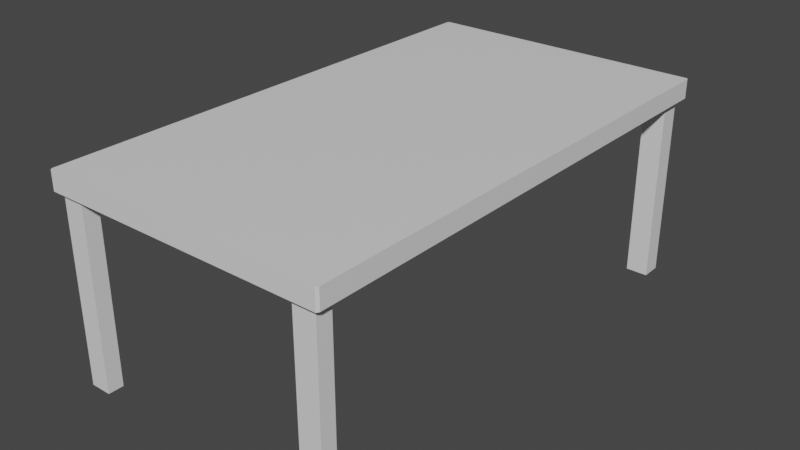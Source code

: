 # Source: ruokapoyta_1.blend  (saved by Blender 2.80.75; exported with 4.5.12 LTS)
import bpy
from mathutils import Matrix  # noqa: F401  (used for matrix-valued properties, if any)

bpy.ops.wm.read_factory_settings(use_empty=True)
scene = bpy.context.scene
scene.name = 'Scene'

# ---- collections
col_collection = bpy.data.collections.new('Collection'); scene.collection.children.link(col_collection)

# ---- materials (node trees are filled in below, after node groups)
mat_material = bpy.data.materials.new('Material')
mat_material.alpha_threshold = 0.0
mat_material.use_transparent_shadow = False
mat_material.line_color = (0.0, 0.0, 0.0, 1.0)

# ---- material node trees
mat_material.use_nodes = True; mat_material.node_tree.nodes.clear()
_N = mat_material.node_tree.nodes; _L = mat_material.node_tree.links
n0 = _N.new('ShaderNodeOutputMaterial'); n0.name = 'Material Output'; n0.location = (300, 300)
n1 = _N.new('ShaderNodeBsdfPrincipled'); n1.name = 'Principled BSDF'; n1.location = (10, 300)
n1.distribution = 'GGX'
n1.subsurface_method = 'BURLEY'
n1.inputs[2].default_value = 0.4
n1.inputs[3].default_value = 1.45
n1.inputs[27].default_value = (0.0, 0.0, 0.0, 1.0)
n1.inputs[28].default_value = 1.0
_L.new(n1.outputs[0], n0.inputs[0])
n0.is_active_output = True

# ---- world
world_world = bpy.data.worlds.new('World'); scene.world = world_world
world_world.use_nodes = True; world_world.node_tree.nodes.clear()
_N = world_world.node_tree.nodes; _L = world_world.node_tree.links
n0 = _N.new('ShaderNodeOutputWorld'); n0.name = 'World Output'; n0.location = (300, 300)
n1 = _N.new('ShaderNodeBackground'); n1.name = 'Background'; n1.location = (10, 300)
n1.inputs[0].default_value = (0.05088, 0.05088, 0.05088, 1.0)
_L.new(n1.outputs[0], n0.inputs[0])
n0.is_active_output = True
world_world.color = (0.05088, 0.05088, 0.05088)
world_world.use_sun_shadow = False
world_world.sun_shadow_jitter_overblur = 0.0

# ---- meshes
me_cube = bpy.data.meshes.new('Cube')
me_cube.from_pydata([(0.9487, -1.0, 1.0), (0.9487, 1.0, 1.0), (0.7955, -1.0, 1.0), (0.7955, 1.0, 1.0), (-0.9622, -1.0, 1.0), (-0.9622, 1.0, 1.0), (-0.812, 1.0, 1.0), (-0.812, -1.0, 1.0), (1.0, -0.9761, 1.0), (-1.0, -0.9761, 1.0), (0.9487, -0.9761, 1.0), (0.7955, -0.9761, 1.0), (-0.9622, -0.9761, 1.0), (-0.812, -0.9761, 1.0), (-1.0, -0.9153, 1.0), (1.0, -0.9153, 1.0), (0.9487, -0.9153, 1.0), (0.7955, -0.9153, 1.0), (-0.9622, -0.9153, 1.0), (-0.812, -0.9153, 1.0), (-1.0, 0.9733, 1.0), (1.0, 0.9733, 1.0), (0.9487, 0.9733, 1.0), (0.7955, 0.9733, 1.0), (-0.9622, 0.9733, 1.0), (-0.812, 0.9733, 1.0), (1.0, 0.8943, 1.0), (0.9487, 0.8943, 1.0), (0.7955, 0.8943, 1.0), (-0.9622, 0.8943, 1.0), (-0.812, 0.8943, 1.0), (-1.0, 0.8943, 1.0), (0.9487, -0.9153, 20.44), (0.9487, -0.9761, 20.44), (0.7955, -0.9153, 20.44), (0.7955, -0.9761, 20.44), (-0.9622, -0.9153, 20.44), (-0.9622, -0.9761, 20.44), (-0.812, -0.9153, 20.44), (-0.812, -0.9761, 20.44), (-0.9622, 0.9733, 20.44), (-0.812, 0.9733, 20.44), (0.7955, 0.9733, 20.44), (0.9487, 0.9733, 20.44), (0.9487, 0.8943, 20.44), (0.7955, 0.8943, 20.44), (-0.9622, 0.8943, 20.44), (-0.812, 0.8943, 20.44), (-0.9923, 1.0, 1.0), (-1.0, 0.9923, 1.0), (-1.0, 0.9923, -1.0), (-0.9923, 1.0, -1.0), (1.0, 0.9903, 1.0), (0.9903, 1.0, 1.0), (0.9903, 1.0, -1.0), (1.0, 0.9903, -1.0), (0.9895, -1.0, 1.0), (1.0, -0.9895, 1.0), (1.0, -0.9895, -1.0), (0.9895, -1.0, -1.0), (-1.0, -0.9915, 1.0), (-0.9915, -1.0, 1.0), (-0.9915, -1.0, -1.0), (-1.0, -0.9915, -1.0)], [], [(58, 59, 62, 63, 50, 51, 54, 55), (12, 9, 60, 61, 4), (10, 11, 2, 0), (13, 12, 4, 7), (11, 13, 7, 2), (17, 19, 13, 11), (19, 18, 36, 38), (17, 11, 35, 34), (15, 16, 10, 8), (18, 14, 9, 12), (29, 31, 14, 18), (26, 27, 16, 15), (27, 28, 17, 16), (30, 29, 18, 19), (28, 30, 19, 17), (5, 48, 49, 20, 24), (3, 6, 25, 23), (6, 5, 24, 25), (1, 3, 23, 22), (52, 53, 1, 22, 21), (23, 25, 30, 28), (12, 13, 39, 37), (30, 25, 41, 47), (21, 22, 27, 26), (51, 48, 5, 6, 3, 1, 53, 54), (24, 20, 31, 29), (38, 36, 37, 39), (32, 34, 35, 33), (41, 40, 46, 47), (43, 42, 45, 44), (28, 27, 44, 45), (27, 22, 43, 44), (11, 10, 33, 35), (18, 12, 37, 36), (13, 19, 38, 39), (25, 24, 40, 41), (23, 28, 45, 42), (22, 23, 42, 43), (10, 16, 32, 33), (16, 17, 34, 32), (24, 29, 46, 40), (29, 30, 47, 46), (48, 51, 50, 49), (59, 56, 0, 2, 7, 4, 61, 62), (52, 55, 54, 53), (8, 10, 0, 56, 57), (56, 59, 58, 57), (55, 52, 21, 26, 15, 8, 57, 58), (62, 61, 60, 63), (63, 60, 9, 14, 31, 20, 49, 50)])
_uv = me_cube.uv_layers.new(name='UVMap')
_uv.uv.foreach_set('vector', [0.625, 0.9987, 0.6237, 1.0, 0.3761, 1.0, 0.375, 0.9989, 0.375, 0.751, 0.376, 0.75, 0.6238, 0.75, 0.625, 0.7512, 0.6203, 0.247, 0.625, 0.247, 0.625, 0.2489, 0.6239, 0.25, 0.6203, 0.25, 0.3814, 0.247, 0.4006, 0.247, 0.4006, 0.25, 0.3814, 0.25, 0.6015, 0.247, 0.6203, 0.247, 0.6203, 0.25, 0.6015, 0.25, 0.4006, 0.247, 0.6015, 0.247, 0.6015, 0.25, 0.4006, 0.25, 0.4006, 0.2394, 0.6015, 0.2394, 0.6015, 0.247, 0.4006, 0.247, 0.6015, 0.2394, 0.6203, 0.2394, 0.6203, 0.2394, 0.6015, 0.2394, 0.4006, 0.2394, 0.4006, 0.247, 0.4006, 0.247, 0.4006, 0.2394, 0.375, 0.2394, 0.3814, 0.2394, 0.3814, 0.247, 0.375, 0.247, 0.6203, 0.2394, 0.625, 0.2394, 0.625, 0.247, 0.6203, 0.247, 0.6203, 0.01322, 0.625, 0.01322, 0.625, 0.2394, 0.6203, 0.2394, 0.375, 0.01322, 0.3814, 0.01322, 0.3814, 0.2394, 0.375, 0.2394, 0.3814, 0.01322, 0.4006, 0.01322, 0.4006, 0.2394, 0.3814, 0.2394, 0.6015, 0.01322, 0.6203, 0.01322, 0.6203, 0.2394, 0.6015, 0.2394, 0.4006, 0.01322, 0.6015, 0.01322, 0.6015, 0.2394, 0.4006, 0.2394, 0.6203, 0.0, 0.624, 0.0, 0.625, 0.0009684, 0.625, 0.003339, 0.6203, 0.003339, 0.4006, 0.0, 0.6015, 0.0, 0.6015, 0.003339, 0.4006, 0.003339, 0.6015, 0.0, 0.6203, 0.0, 0.6203, 0.003339, 0.6015, 0.003339, 0.3814, 0.0, 0.4006, 0.0, 0.4006, 0.003339, 0.3814, 0.003339, 0.375, 0.001212, 0.3762, 0.0, 0.3814, 0.0, 0.3814, 0.003339, 0.375, 0.003339, 0.4006, 0.003339, 0.6015, 0.003339, 0.6015, 0.01322, 0.4006, 0.01322, 0.6203, 0.247, 0.6015, 0.247, 0.6015, 0.247, 0.6203, 0.247, 0.6015, 0.01322, 0.6015, 0.003339, 0.6015, 0.003339, 0.6015, 0.01322, 0.375, 0.003339, 0.3814, 0.003339, 0.3814, 0.01322, 0.375, 0.01322, 0.625, 0.501, 0.875, 0.501, 0.875, 0.5047, 0.875, 0.5235, 0.875, 0.7244, 0.875, 0.7436, 0.875, 0.7488, 0.625, 0.7488, 0.6203, 0.003339, 0.625, 0.003339, 0.625, 0.01322, 0.6203, 0.01322, 0.6015, 0.2394, 0.6203, 0.2394, 0.6203, 0.247, 0.6015, 0.247, 0.3814, 0.2394, 0.4006, 0.2394, 0.4006, 0.247, 0.3814, 0.247, 0.6015, 0.003339, 0.6203, 0.003339, 0.6203, 0.01322, 0.6015, 0.01322, 0.3814, 0.003339, 0.4006, 0.003339, 0.4006, 0.01322, 0.3814, 0.01322, 0.4006, 0.01322, 0.3814, 0.01322, 0.3814, 0.01322, 0.4006, 0.01322, 0.3814, 0.01322, 0.3814, 0.003339, 0.3814, 0.003339, 0.3814, 0.01322, 0.4006, 0.247, 0.3814, 0.247, 0.3814, 0.247, 0.4006, 0.247, 0.6203, 0.2394, 0.6203, 0.247, 0.6203, 0.247, 0.6203, 0.2394, 0.6015, 0.247, 0.6015, 0.2394, 0.6015, 0.2394, 0.6015, 0.247, 0.6015, 0.003339, 0.6203, 0.003339, 0.6203, 0.003339, 0.6015, 0.003339, 0.4006, 0.003339, 0.4006, 0.01322, 0.4006, 0.01322, 0.4006, 0.003339, 0.3814, 0.003339, 0.4006, 0.003339, 0.4006, 0.003339, 0.3814, 0.003339, 0.3814, 0.247, 0.3814, 0.2394, 0.3814, 0.2394, 0.3814, 0.247, 0.3814, 0.2394, 0.4006, 0.2394, 0.4006, 0.2394, 0.3814, 0.2394, 0.6203, 0.003339, 0.6203, 0.01322, 0.6203, 0.01322, 0.6203, 0.003339, 0.6203, 0.01322, 0.6015, 0.01322, 0.6015, 0.01322, 0.6203, 0.01322, 0.875, 0.501, 0.625, 0.501, 0.625, 0.5, 0.875, 0.5, 0.375, 0.2513, 0.625, 0.2513, 0.625, 0.2564, 0.625, 0.2756, 0.625, 0.4765, 0.625, 0.4953, 0.625, 0.4989, 0.375, 0.4989, 0.375, 0.5012, 0.125, 0.5012, 0.125, 0.5, 0.375, 0.5, 0.375, 0.247, 0.3814, 0.247, 0.3814, 0.25, 0.3763, 0.25, 0.375, 0.2487, 0.625, 0.2513, 0.375, 0.2513, 0.375, 0.25, 0.625, 0.25, 0.125, 0.5012, 0.375, 0.5012, 0.375, 0.5033, 0.375, 0.5132, 0.375, 0.7394, 0.375, 0.747, 0.375, 0.7487, 0.125, 0.7487, 0.375, 0.4989, 0.625, 0.4989, 0.625, 0.5011, 0.375, 0.5011, 0.375, 0.5011, 0.625, 0.5011, 0.625, 0.503, 0.625, 0.5106, 0.625, 0.7368, 0.625, 0.7467, 0.625, 0.749, 0.375, 0.749])
me_cube.materials.append(mat_material)
me_cube.use_remesh_preserve_volume = False
me_cube.use_remesh_preserve_attributes = False
me_cube.use_mirror_vertex_groups = False
me_cube.update()

# ---- objects
ob_cube = bpy.data.objects.new('Cube', me_cube)

# ---- transforms, parenting, visibility, modifiers, constraints
ob_cube.location = (0.0, 0.0, 0.0)
ob_cube.scale = (0.45, 0.8, -0.03)
ob_cube.lock_rotations_4d = False
ob_cube.empty_display_type = 'ARROWS'
ob_cube.lineart.crease_threshold = 0.0

# ---- collection membership
col_collection.objects.link(ob_cube)

# ---- scene / render settings (as saved in the file)
scene.frame_start = 1; scene.frame_end = 250; scene.frame_set(1)
scene.render.engine = 'BLENDER_EEVEE_NEXT'
scene.cycles.use_denoising = False
scene.cycles.samples = 128
scene.cycles.sampling_pattern = 'TABULATED_SOBOL'
scene.cycles.use_adaptive_sampling = False
scene.cycles.use_light_tree = False
scene.view_settings.view_transform = 'Filmic'
bpy.context.view_layer.update()

# ---- added for rendering (the .blend has no active camera and no usable light): camera, sun
cam_auto = bpy.data.cameras.new('AutoCamera')
cam_auto.lens = 50.0
cam_auto.sensor_width = 36.0
cam_auto.clip_end = 1000.0
ob_auto_camera = bpy.data.objects.new('AutoCamera', cam_auto)
scene.collection.objects.link(ob_auto_camera)
ob_auto_camera.location = (1.79968, -2.15962, 1.14822)
ob_auto_camera.rotation_euler = (1.09748, -7.21219e-08, 0.694738)
scene.camera = ob_auto_camera
light_auto_sun = bpy.data.lights.new('AutoSun', 'SUN')
light_auto_sun.energy = 3.0
light_auto_sun.angle = 0.0523599
ob_auto_sun = bpy.data.objects.new('AutoSun', light_auto_sun)
scene.collection.objects.link(ob_auto_sun)
ob_auto_sun.rotation_euler = (0.872665, 0.174533, 0.523599)
bpy.context.view_layer.update()
